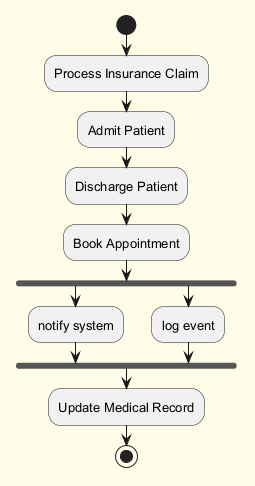

The diagram above was rendered by PlantUML. Its source (embedded in the PNG):
@startuml
skinparam backgroundColor #FFFDE7
skinparam classBackgroundColor #FFF9C4
skinparam classBorderColor #F57F17
skinparam defaultFontSize 13
start
:Process Insurance Claim;
:Admit Patient;
:Discharge Patient;
:Book Appointment;
fork
:notify system;
fork again
:log event;
end fork
:Update Medical Record;
stop
@enduml